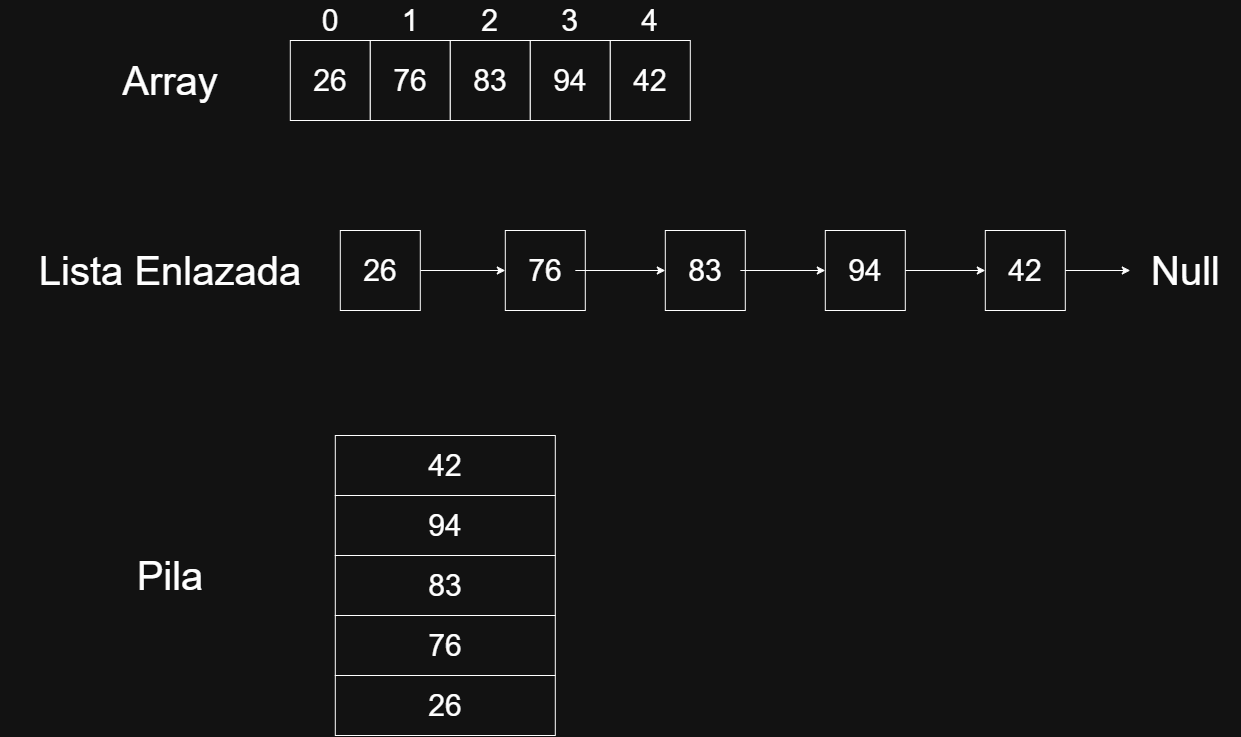

The diagram above was exported from draw.io. Its source (the exported page's mxGraphModel, read from the mxfile embedded in the PNG):
<mxGraphModel dx="2847" dy="1070" grid="1" gridSize="10" guides="1" tooltips="1" connect="1" arrows="1" fold="1" page="1" pageScale="1" pageWidth="827" pageHeight="1169" math="0" shadow="0">
  <root>
    <mxCell id="0" />
    <mxCell id="1" parent="0" />
    <mxCell id="acrTY1IQFv2eAZfXnB9Z-1" parent="1" style="text;html=1;whiteSpace=wrap;strokeColor=none;fillColor=none;align=center;verticalAlign=middle;rounded=0;fontSize=40;" value="Array" vertex="1">
      <mxGeometry height="40" width="130" x="-505" y="180" as="geometry" />
    </mxCell>
    <mxCell id="acrTY1IQFv2eAZfXnB9Z-4" parent="1" style="text;html=1;whiteSpace=wrap;strokeColor=none;fillColor=none;align=center;verticalAlign=middle;rounded=0;fontSize=30;" value="0" vertex="1">
      <mxGeometry height="40" width="150" x="-355" y="120" as="geometry" />
    </mxCell>
    <mxCell id="acrTY1IQFv2eAZfXnB9Z-5" parent="1" style="text;html=1;whiteSpace=wrap;strokeColor=none;fillColor=none;align=center;verticalAlign=middle;rounded=0;fontSize=30;" value="1" vertex="1">
      <mxGeometry height="40" width="150" x="-275" y="120" as="geometry" />
    </mxCell>
    <mxCell id="acrTY1IQFv2eAZfXnB9Z-6" parent="1" style="text;html=1;whiteSpace=wrap;strokeColor=none;fillColor=none;align=center;verticalAlign=middle;rounded=0;fontSize=30;" value="2" vertex="1">
      <mxGeometry height="40" width="111" x="-175.5" y="120" as="geometry" />
    </mxCell>
    <mxCell id="acrTY1IQFv2eAZfXnB9Z-7" parent="1" style="text;html=1;whiteSpace=wrap;strokeColor=none;fillColor=none;align=center;verticalAlign=middle;rounded=0;fontSize=30;" value="3" vertex="1">
      <mxGeometry height="40" width="111" x="-95.5" y="120" as="geometry" />
    </mxCell>
    <mxCell id="acrTY1IQFv2eAZfXnB9Z-8" parent="1" style="text;html=1;whiteSpace=wrap;strokeColor=none;fillColor=none;align=center;verticalAlign=middle;rounded=0;fontSize=30;" value="4" vertex="1">
      <mxGeometry height="40" width="111" x="-15.5" y="120" as="geometry" />
    </mxCell>
    <mxCell id="acrTY1IQFv2eAZfXnB9Z-9" parent="1" style="whiteSpace=wrap;html=1;aspect=fixed;" value="" vertex="1">
      <mxGeometry height="80" width="80" x="-320" y="160" as="geometry" />
    </mxCell>
    <mxCell id="acrTY1IQFv2eAZfXnB9Z-10" parent="1" style="whiteSpace=wrap;html=1;aspect=fixed;" value="" vertex="1">
      <mxGeometry height="80" width="80" x="-240" y="160" as="geometry" />
    </mxCell>
    <mxCell id="acrTY1IQFv2eAZfXnB9Z-11" parent="1" style="whiteSpace=wrap;html=1;aspect=fixed;" value="" vertex="1">
      <mxGeometry height="80" width="80" x="-160" y="160" as="geometry" />
    </mxCell>
    <mxCell id="acrTY1IQFv2eAZfXnB9Z-12" parent="1" style="whiteSpace=wrap;html=1;aspect=fixed;" value="" vertex="1">
      <mxGeometry height="80" width="80" x="-80" y="160" as="geometry" />
    </mxCell>
    <mxCell id="acrTY1IQFv2eAZfXnB9Z-13" parent="1" style="whiteSpace=wrap;html=1;aspect=fixed;" value="" vertex="1">
      <mxGeometry height="80" width="80" y="160" as="geometry" />
    </mxCell>
    <mxCell id="acrTY1IQFv2eAZfXnB9Z-14" parent="1" style="text;html=1;whiteSpace=wrap;strokeColor=none;fillColor=none;align=center;verticalAlign=middle;rounded=0;fontSize=30;" value="26" vertex="1">
      <mxGeometry height="40" width="60" x="-310" y="180" as="geometry" />
    </mxCell>
    <mxCell id="acrTY1IQFv2eAZfXnB9Z-15" parent="1" style="text;html=1;whiteSpace=wrap;strokeColor=none;fillColor=none;align=center;verticalAlign=middle;rounded=0;fontSize=30;" value="76" vertex="1">
      <mxGeometry height="40" width="60" x="-230" y="180" as="geometry" />
    </mxCell>
    <mxCell id="acrTY1IQFv2eAZfXnB9Z-16" parent="1" style="text;html=1;whiteSpace=wrap;strokeColor=none;fillColor=none;align=center;verticalAlign=middle;rounded=0;fontSize=30;" value="83" vertex="1">
      <mxGeometry height="40" width="70" x="-155" y="180" as="geometry" />
    </mxCell>
    <mxCell id="acrTY1IQFv2eAZfXnB9Z-17" parent="1" style="text;html=1;whiteSpace=wrap;strokeColor=none;fillColor=none;align=center;verticalAlign=middle;rounded=0;fontSize=30;" value="94" vertex="1">
      <mxGeometry height="40" width="80" x="-80" y="180" as="geometry" />
    </mxCell>
    <mxCell id="acrTY1IQFv2eAZfXnB9Z-18" parent="1" style="text;html=1;whiteSpace=wrap;strokeColor=none;fillColor=none;align=center;verticalAlign=middle;rounded=0;fontSize=30;" value="42" vertex="1">
      <mxGeometry height="40" width="80" y="180" as="geometry" />
    </mxCell>
    <mxCell id="acrTY1IQFv2eAZfXnB9Z-19" parent="1" style="text;html=1;whiteSpace=wrap;strokeColor=none;fillColor=none;align=center;verticalAlign=middle;rounded=0;fontSize=40;" value="Lista Enlazada" vertex="1">
      <mxGeometry height="60" width="340" x="-610" y="360" as="geometry" />
    </mxCell>
    <mxCell id="acrTY1IQFv2eAZfXnB9Z-30" edge="1" parent="1" source="acrTY1IQFv2eAZfXnB9Z-20" style="edgeStyle=orthogonalEdgeStyle;rounded=0;orthogonalLoop=1;jettySize=auto;html=1;entryX=0;entryY=0.5;entryDx=0;entryDy=0;" target="acrTY1IQFv2eAZfXnB9Z-21">
      <mxGeometry relative="1" as="geometry" />
    </mxCell>
    <mxCell id="acrTY1IQFv2eAZfXnB9Z-20" parent="1" style="whiteSpace=wrap;html=1;aspect=fixed;" value="" vertex="1">
      <mxGeometry height="80" width="80" x="-270" y="350" as="geometry" />
    </mxCell>
    <mxCell id="acrTY1IQFv2eAZfXnB9Z-21" parent="1" style="whiteSpace=wrap;html=1;aspect=fixed;" value="" vertex="1">
      <mxGeometry height="80" width="80" x="-105" y="350" as="geometry" />
    </mxCell>
    <mxCell id="acrTY1IQFv2eAZfXnB9Z-22" parent="1" style="whiteSpace=wrap;html=1;aspect=fixed;" value="" vertex="1">
      <mxGeometry height="80" width="80" x="55" y="350" as="geometry" />
    </mxCell>
    <mxCell id="acrTY1IQFv2eAZfXnB9Z-23" parent="1" style="whiteSpace=wrap;html=1;aspect=fixed;" value="" vertex="1">
      <mxGeometry height="80" width="80" x="215" y="350" as="geometry" />
    </mxCell>
    <mxCell id="acrTY1IQFv2eAZfXnB9Z-24" parent="1" style="whiteSpace=wrap;html=1;aspect=fixed;" value="" vertex="1">
      <mxGeometry height="80" width="80" x="375" y="350" as="geometry" />
    </mxCell>
    <mxCell id="acrTY1IQFv2eAZfXnB9Z-25" parent="1" style="text;html=1;whiteSpace=wrap;strokeColor=none;fillColor=none;align=center;verticalAlign=middle;rounded=0;fontSize=30;" value="26" vertex="1">
      <mxGeometry height="40" width="60" x="-260" y="370" as="geometry" />
    </mxCell>
    <mxCell id="acrTY1IQFv2eAZfXnB9Z-31" edge="1" parent="1" source="acrTY1IQFv2eAZfXnB9Z-26" style="edgeStyle=orthogonalEdgeStyle;rounded=0;orthogonalLoop=1;jettySize=auto;html=1;entryX=0;entryY=0.5;entryDx=0;entryDy=0;" target="acrTY1IQFv2eAZfXnB9Z-22">
      <mxGeometry relative="1" as="geometry" />
    </mxCell>
    <mxCell id="acrTY1IQFv2eAZfXnB9Z-26" parent="1" style="text;html=1;whiteSpace=wrap;strokeColor=none;fillColor=none;align=center;verticalAlign=middle;rounded=0;fontSize=30;" value="76" vertex="1">
      <mxGeometry height="40" width="60" x="-95" y="370" as="geometry" />
    </mxCell>
    <mxCell id="acrTY1IQFv2eAZfXnB9Z-32" edge="1" parent="1" source="acrTY1IQFv2eAZfXnB9Z-27" style="edgeStyle=orthogonalEdgeStyle;rounded=0;orthogonalLoop=1;jettySize=auto;html=1;entryX=0;entryY=0.5;entryDx=0;entryDy=0;" target="acrTY1IQFv2eAZfXnB9Z-28">
      <mxGeometry relative="1" as="geometry" />
    </mxCell>
    <mxCell id="acrTY1IQFv2eAZfXnB9Z-27" parent="1" style="text;html=1;whiteSpace=wrap;strokeColor=none;fillColor=none;align=center;verticalAlign=middle;rounded=0;fontSize=30;" value="83" vertex="1">
      <mxGeometry height="40" width="70" x="60" y="370" as="geometry" />
    </mxCell>
    <mxCell id="acrTY1IQFv2eAZfXnB9Z-33" edge="1" parent="1" source="acrTY1IQFv2eAZfXnB9Z-28" style="edgeStyle=orthogonalEdgeStyle;rounded=0;orthogonalLoop=1;jettySize=auto;html=1;entryX=0;entryY=0.5;entryDx=0;entryDy=0;" target="acrTY1IQFv2eAZfXnB9Z-29">
      <mxGeometry relative="1" as="geometry" />
    </mxCell>
    <mxCell id="acrTY1IQFv2eAZfXnB9Z-28" parent="1" style="text;html=1;whiteSpace=wrap;strokeColor=none;fillColor=none;align=center;verticalAlign=middle;rounded=0;fontSize=30;" value="94" vertex="1">
      <mxGeometry height="40" width="80" x="215" y="370" as="geometry" />
    </mxCell>
    <mxCell id="acrTY1IQFv2eAZfXnB9Z-35" edge="1" parent="1" source="acrTY1IQFv2eAZfXnB9Z-29" style="edgeStyle=orthogonalEdgeStyle;rounded=0;orthogonalLoop=1;jettySize=auto;html=1;entryX=0;entryY=0.5;entryDx=0;entryDy=0;" target="acrTY1IQFv2eAZfXnB9Z-34">
      <mxGeometry relative="1" as="geometry" />
    </mxCell>
    <mxCell id="acrTY1IQFv2eAZfXnB9Z-29" parent="1" style="text;html=1;whiteSpace=wrap;strokeColor=none;fillColor=none;align=center;verticalAlign=middle;rounded=0;fontSize=30;" value="42" vertex="1">
      <mxGeometry height="40" width="80" x="375" y="370" as="geometry" />
    </mxCell>
    <mxCell id="acrTY1IQFv2eAZfXnB9Z-34" parent="1" style="text;html=1;whiteSpace=wrap;strokeColor=none;fillColor=none;align=center;verticalAlign=middle;rounded=0;fontSize=40;" value="Null" vertex="1">
      <mxGeometry height="60" width="111" x="520" y="360" as="geometry" />
    </mxCell>
    <mxCell id="acrTY1IQFv2eAZfXnB9Z-47" parent="1" style="rounded=0;whiteSpace=wrap;html=1;" value="" vertex="1">
      <mxGeometry height="60" width="220" x="-275" y="555" as="geometry" />
    </mxCell>
    <mxCell id="acrTY1IQFv2eAZfXnB9Z-48" parent="1" style="text;html=1;whiteSpace=wrap;strokeColor=none;fillColor=none;align=center;verticalAlign=middle;rounded=0;fontSize=40;" value="Pila" vertex="1">
      <mxGeometry height="60" width="130" x="-505" y="665" as="geometry" />
    </mxCell>
    <mxCell id="acrTY1IQFv2eAZfXnB9Z-49" parent="1" style="rounded=0;whiteSpace=wrap;html=1;" value="" vertex="1">
      <mxGeometry height="60" width="220" x="-275" y="615" as="geometry" />
    </mxCell>
    <mxCell id="acrTY1IQFv2eAZfXnB9Z-50" parent="1" style="rounded=0;whiteSpace=wrap;html=1;" value="" vertex="1">
      <mxGeometry height="60" width="220" x="-275" y="675" as="geometry" />
    </mxCell>
    <mxCell id="acrTY1IQFv2eAZfXnB9Z-51" parent="1" style="rounded=0;whiteSpace=wrap;html=1;" value="" vertex="1">
      <mxGeometry height="60" width="220" x="-275" y="735" as="geometry" />
    </mxCell>
    <mxCell id="acrTY1IQFv2eAZfXnB9Z-52" parent="1" style="rounded=0;whiteSpace=wrap;html=1;" value="" vertex="1">
      <mxGeometry height="60" width="220" x="-275" y="795" as="geometry" />
    </mxCell>
    <mxCell id="acrTY1IQFv2eAZfXnB9Z-53" parent="1" style="text;html=1;whiteSpace=wrap;strokeColor=none;fillColor=none;align=center;verticalAlign=middle;rounded=0;fontSize=30;" value="26" vertex="1">
      <mxGeometry height="40" width="60" x="-195" y="805" as="geometry" />
    </mxCell>
    <mxCell id="acrTY1IQFv2eAZfXnB9Z-54" parent="1" style="text;html=1;whiteSpace=wrap;strokeColor=none;fillColor=none;align=center;verticalAlign=middle;rounded=0;fontSize=30;" value="76" vertex="1">
      <mxGeometry height="40" width="60" x="-195" y="745" as="geometry" />
    </mxCell>
    <mxCell id="acrTY1IQFv2eAZfXnB9Z-55" parent="1" style="text;html=1;whiteSpace=wrap;strokeColor=none;fillColor=none;align=center;verticalAlign=middle;rounded=0;fontSize=30;" value="83" vertex="1">
      <mxGeometry height="40" width="70" x="-200" y="685" as="geometry" />
    </mxCell>
    <mxCell id="acrTY1IQFv2eAZfXnB9Z-56" parent="1" style="text;html=1;whiteSpace=wrap;strokeColor=none;fillColor=none;align=center;verticalAlign=middle;rounded=0;fontSize=30;" value="94" vertex="1">
      <mxGeometry height="40" width="80" x="-205" y="625" as="geometry" />
    </mxCell>
    <mxCell id="acrTY1IQFv2eAZfXnB9Z-57" parent="1" style="text;html=1;whiteSpace=wrap;strokeColor=none;fillColor=none;align=center;verticalAlign=middle;rounded=0;fontSize=30;" value="42" vertex="1">
      <mxGeometry height="40" width="80" x="-205" y="565" as="geometry" />
    </mxCell>
  </root>
</mxGraphModel>